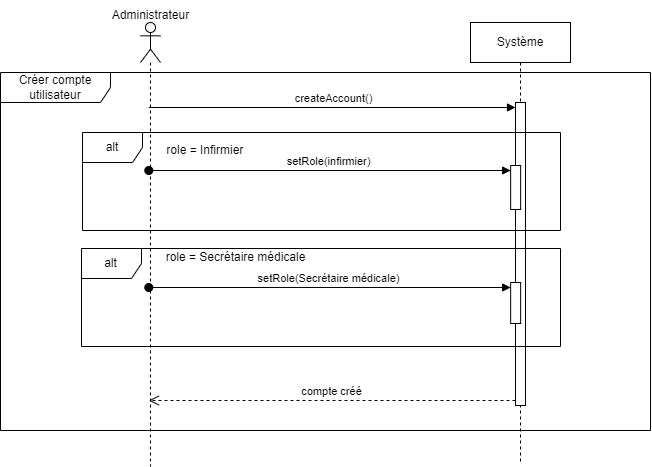

The diagram above was exported from draw.io. Its source (the exported page's mxGraphModel, read from the mxfile embedded in the PNG):
<mxGraphModel dx="2080" dy="1060" grid="0" gridSize="10" guides="1" tooltips="1" connect="1" arrows="1" fold="1" page="1" pageScale="1" pageWidth="1169" pageHeight="827" math="0" shadow="0">
  <root>
    <mxCell id="0" />
    <mxCell id="1" parent="0" />
    <mxCell id="_HXjrKO8183gY9WzaYtw-1" value="Créer compte utilisateur" style="shape=umlFrame;whiteSpace=wrap;html=1;pointerEvents=0;width=110;height=30;" parent="1" vertex="1">
      <mxGeometry x="210" y="180" width="650" height="358" as="geometry" />
    </mxCell>
    <mxCell id="_HXjrKO8183gY9WzaYtw-5" value="" style="shape=umlLifeline;perimeter=lifelinePerimeter;whiteSpace=wrap;html=1;container=1;dropTarget=0;collapsible=0;recursiveResize=0;outlineConnect=0;portConstraint=eastwest;newEdgeStyle={&quot;curved&quot;:0,&quot;rounded&quot;:0};participant=umlActor;" parent="1" vertex="1">
      <mxGeometry x="350" y="130" width="20" height="444" as="geometry" />
    </mxCell>
    <mxCell id="_HXjrKO8183gY9WzaYtw-6" value="Administrateur" style="text;html=1;align=center;verticalAlign=middle;resizable=0;points=[];autosize=1;strokeColor=none;fillColor=none;" parent="1" vertex="1">
      <mxGeometry x="310" y="108" width="100" height="30" as="geometry" />
    </mxCell>
    <mxCell id="_HXjrKO8183gY9WzaYtw-8" value="Système" style="shape=umlLifeline;perimeter=lifelinePerimeter;whiteSpace=wrap;html=1;container=1;dropTarget=0;collapsible=0;recursiveResize=0;outlineConnect=0;portConstraint=eastwest;newEdgeStyle={&quot;curved&quot;:0,&quot;rounded&quot;:0};" parent="1" vertex="1">
      <mxGeometry x="680" y="130" width="100" height="442" as="geometry" />
    </mxCell>
    <mxCell id="_HXjrKO8183gY9WzaYtw-14" value="" style="html=1;points=[[0,0,0,0,5],[0,1,0,0,-5],[1,0,0,0,5],[1,1,0,0,-5]];perimeter=orthogonalPerimeter;outlineConnect=0;targetShapes=umlLifeline;portConstraint=eastwest;newEdgeStyle={&quot;curved&quot;:0,&quot;rounded&quot;:0};" parent="_HXjrKO8183gY9WzaYtw-8" vertex="1">
      <mxGeometry x="45" y="80" width="10" height="303" as="geometry" />
    </mxCell>
    <mxCell id="hLmDrGZFZXTioQaXdH66-1" value="" style="html=1;points=[[0,0,0,0,5],[0,1,0,0,-5],[1,0,0,0,5],[1,1,0,0,-5]];perimeter=orthogonalPerimeter;outlineConnect=0;targetShapes=umlLifeline;portConstraint=eastwest;newEdgeStyle={&quot;curved&quot;:0,&quot;rounded&quot;:0};" parent="_HXjrKO8183gY9WzaYtw-8" vertex="1">
      <mxGeometry x="40.15" y="143" width="10" height="44" as="geometry" />
    </mxCell>
    <mxCell id="UEAAAAR_S6SbRVCfWeip-3" value="" style="html=1;points=[[0,0,0,0,5],[0,1,0,0,-5],[1,0,0,0,5],[1,1,0,0,-5]];perimeter=orthogonalPerimeter;outlineConnect=0;targetShapes=umlLifeline;portConstraint=eastwest;newEdgeStyle={&quot;curved&quot;:0,&quot;rounded&quot;:0};" parent="_HXjrKO8183gY9WzaYtw-8" vertex="1">
      <mxGeometry x="40.15" y="260" width="10" height="41" as="geometry" />
    </mxCell>
    <mxCell id="_HXjrKO8183gY9WzaYtw-15" value="createAccount()" style="html=1;verticalAlign=bottom;endArrow=block;curved=0;rounded=0;entryX=0;entryY=0;entryDx=0;entryDy=5;" parent="1" source="_HXjrKO8183gY9WzaYtw-5" target="_HXjrKO8183gY9WzaYtw-14" edge="1">
      <mxGeometry relative="1" as="geometry">
        <mxPoint x="650" y="215" as="sourcePoint" />
      </mxGeometry>
    </mxCell>
    <mxCell id="_HXjrKO8183gY9WzaYtw-16" value="compte créé" style="html=1;verticalAlign=bottom;endArrow=open;dashed=1;endSize=8;curved=0;rounded=0;exitX=0;exitY=1;exitDx=0;exitDy=-5;" parent="1" source="_HXjrKO8183gY9WzaYtw-14" target="_HXjrKO8183gY9WzaYtw-5" edge="1">
      <mxGeometry relative="1" as="geometry">
        <mxPoint x="650" y="285" as="targetPoint" />
      </mxGeometry>
    </mxCell>
    <mxCell id="A0gtcy-Iy_7PaFN5_rJF-1" value="alt" style="shape=umlFrame;whiteSpace=wrap;html=1;pointerEvents=0;" parent="1" vertex="1">
      <mxGeometry x="292" y="240" width="478" height="98" as="geometry" />
    </mxCell>
    <mxCell id="A0gtcy-Iy_7PaFN5_rJF-3" value="role = Infirmier&amp;nbsp;" style="text;html=1;align=center;verticalAlign=middle;resizable=0;points=[];autosize=1;strokeColor=none;fillColor=none;" parent="1" vertex="1">
      <mxGeometry x="366" y="243" width="100" height="30" as="geometry" />
    </mxCell>
    <mxCell id="hLmDrGZFZXTioQaXdH66-2" value="setRole(infirmier)" style="html=1;verticalAlign=bottom;startArrow=oval;endArrow=block;startSize=8;curved=0;rounded=0;entryX=0;entryY=0;entryDx=0;entryDy=5;" parent="1" source="_HXjrKO8183gY9WzaYtw-5" target="hLmDrGZFZXTioQaXdH66-1" edge="1">
      <mxGeometry relative="1" as="geometry">
        <mxPoint x="587.0048387096775" y="278" as="sourcePoint" />
      </mxGeometry>
    </mxCell>
    <mxCell id="UEAAAAR_S6SbRVCfWeip-1" value="alt" style="shape=umlFrame;whiteSpace=wrap;html=1;pointerEvents=0;" parent="1" vertex="1">
      <mxGeometry x="291" y="356" width="479" height="98" as="geometry" />
    </mxCell>
    <mxCell id="UEAAAAR_S6SbRVCfWeip-2" value="role = Secrétaire médicale" style="text;html=1;align=center;verticalAlign=middle;resizable=0;points=[];autosize=1;strokeColor=none;fillColor=none;" parent="1" vertex="1">
      <mxGeometry x="366" y="352" width="158" height="26" as="geometry" />
    </mxCell>
    <mxCell id="UEAAAAR_S6SbRVCfWeip-4" value="setRole(Secrétaire médicale)" style="html=1;verticalAlign=bottom;startArrow=oval;endArrow=block;startSize=8;curved=0;rounded=0;entryX=0;entryY=0;entryDx=0;entryDy=5;" parent="1" source="_HXjrKO8183gY9WzaYtw-5" target="UEAAAAR_S6SbRVCfWeip-3" edge="1">
      <mxGeometry relative="1" as="geometry">
        <mxPoint x="650.15" y="395" as="sourcePoint" />
      </mxGeometry>
    </mxCell>
  </root>
</mxGraphModel>